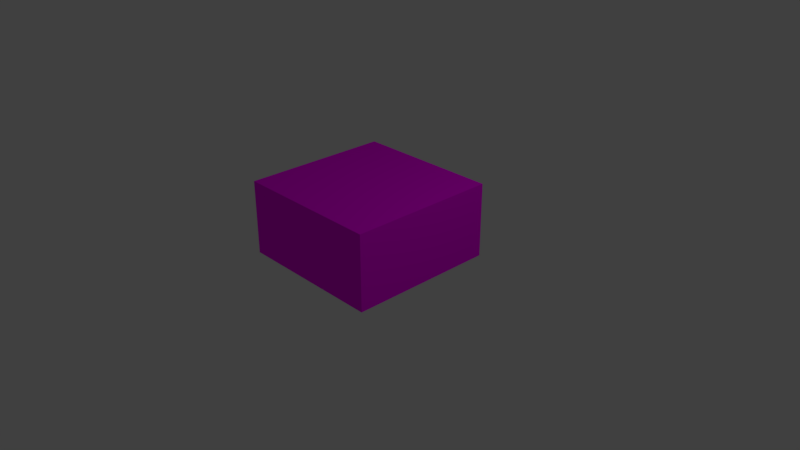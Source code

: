 # Source: Floor.blend  (saved by Blender 2.78.0; exported with 4.5.12 LTS)
import bpy
from mathutils import Matrix  # noqa: F401  (used for matrix-valued properties, if any)

bpy.ops.wm.read_factory_settings(use_empty=True)
scene = bpy.context.scene
scene.name = 'Scene'

# ---- collections
col_collection_1 = bpy.data.collections.new('Collection 1'); scene.collection.children.link(col_collection_1)

# ---- images (referenced by path relative to the original .blend; pixels are not part of the script)
import os
ASSET_DIR = os.environ.get("B2B_ASSET_DIR", "")  # directory of the original .blend (textures are referenced by path, not embedded)
HERE = os.path.dirname(os.path.abspath(__file__))  # packed textures are extracted next to this script under _unpacked/

def load_image(name, relpath, width, height, colorspace="sRGB"):
    """Load a texture the original file referenced (path relative to the .blend, or extracted next to this script)."""
    p = next((c for c in (os.path.join(HERE, relpath), os.path.join(ASSET_DIR, relpath)) if relpath and os.path.exists(c)), "")
    if p:
        img = bpy.data.images.load(p, check_existing=True)
        img.name = name
    else:  # same state as the original file: an image datablock whose file is absent (Cycles renders it pink)
        img = bpy.data.images.new(name, width, height)
        img.source = "FILE"
        img.filepath = "//" + (relpath or name)
    img.colorspace_settings.name = colorspace
    return img
img_base = load_image('Base', '', 1024, 1024, 'sRGB')

# ---- materials (node trees are filled in below, after node groups)
mat_material = bpy.data.materials.new('Material')
mat_material.alpha_threshold = 0.0
mat_material.roughness = 0.5
mat_material.line_color = (0.0, 0.0, 0.0, 1.0)

# ---- material node trees
mat_material.use_nodes = True; mat_material.node_tree.nodes.clear()
_N = mat_material.node_tree.nodes; _L = mat_material.node_tree.links
n0 = _N.new('ShaderNodeOutputMaterial'); n0.name = 'Material Output'; n0.location = (300, 300)
n1 = _N.new('ShaderNodeBsdfDiffuse'); n1.name = 'Diffuse BSDF'; n1.location = (10, 300)
n2 = _N.new('ShaderNodeTexImage'); n2.name = 'Image Texture'; n2.location = (-313, 396)
n2.width = 140
n2.image = img_base
_L.new(n1.outputs[0], n0.inputs[0])
_L.new(n2.outputs[0], n1.inputs[0])
n0.is_active_output = True

# ---- world
world_world = bpy.data.worlds.new('World'); scene.world = world_world
world_world.color = (0.05088, 0.05088, 0.05088)
world_world.use_sun_shadow = False
world_world.sun_shadow_jitter_overblur = 0.0
world_world.cycles.sampling_method = 'MANUAL'

# ---- cameras
cam_camera = bpy.data.cameras.new('Camera')
cam_camera.clip_end = 100.0
cam_camera.lens = 35.0
cam_camera.sensor_width = 32.0
cam_camera.sensor_height = 18.0
cam_camera.ortho_scale = 7.314
cam_camera.dof.focus_distance = 0.0

# ---- lights
light_lamp = bpy.data.lights.new('Lamp', 'POINT')
light_lamp.transmission_factor = 0.0
light_lamp.cutoff_distance = 30.0
light_lamp.energy = 100.0
light_lamp.shadow_buffer_clip_start = 1.001
light_lamp.shadow_soft_size = 0.1
light_lamp.shadow_maximum_resolution = 0.006
light_lamp.use_absolute_resolution = True

# ---- meshes
me_cube = bpy.data.meshes.new('Cube')
me_cube.from_pydata([(0.9991, 0.9999, 1.192e-07), (0.9991, -1.0, 1.192e-07), (-1.001, -1.0, 1.192e-07), (-1.001, 0.9999, 1.192e-07), (0.9991, 0.9999, 2.0), (0.9991, -1.0, 2.0), (-1.001, -1.0, 2.0), (-1.001, 0.9999, 2.0)], [], [(0, 1, 2, 3), (4, 7, 6, 5), (0, 4, 5, 1), (1, 5, 6, 2), (2, 6, 7, 3), (4, 0, 3, 7)])
_k = set([(0, 1), (0, 3), (0, 4), (1, 2), (1, 5), (2, 3), (2, 6), (3, 7), (4, 5), (4, 7), (5, 6), (6, 7)])
me_cube.attributes.new('sharp_edge', 'BOOLEAN', 'EDGE').data.foreach_set('value', [ (min(e.vertices), max(e.vertices)) in _k for e in me_cube.edges])
_uv = me_cube.uv_layers.new(name='UVMap')
_uv.uv.foreach_set('vector', [0.6818, 0.01515, 0.9848, 0.01515, 0.9848, 0.3182, 0.6818, 0.3182, 0.3485, 0.3182, 0.3485, 0.01515, 0.6515, 0.01515, 0.6515, 0.3182, 0.3182, 0.01515, 0.3182, 0.3182, 0.01515, 0.3182, 0.01515, 0.01515, 0.01515, 0.6515, 0.01515, 0.3485, 0.3182, 0.3485, 0.3182, 0.6515, 0.3182, 0.9848, 0.01515, 0.9848, 0.01515, 0.6818, 0.3182, 0.6818, 0.3485, 0.3485, 0.6515, 0.3485, 0.6515, 0.6515, 0.3485, 0.6515])
me_cube.materials.append(mat_material)
me_cube.use_remesh_preserve_volume = False
me_cube.use_remesh_preserve_attributes = False
me_cube.use_mirror_vertex_groups = False
me_cube.use_paint_bone_selection = False
me_cube.use_paint_mask = True
me_cube.update()

# ---- objects
ob_floor = bpy.data.objects.new('Floor', me_cube)
ob_lamp = bpy.data.objects.new('Lamp', light_lamp)
ob_camera = bpy.data.objects.new('Camera', cam_camera)

# ---- transforms, parenting, visibility, modifiers, constraints
ob_floor.location = (0.0008664, 5.341e-05, -1.007e-07)
ob_floor.scale = (1.0, 1.0, 0.5)
ob_floor.lock_rotations_4d = False
ob_floor.empty_display_type = 'ARROWS'
ob_floor.lineart.crease_threshold = 0.0
ob_lamp.location = (4.076, 1.005, 5.904)
ob_lamp.rotation_euler = (0.6503, 0.05522, 1.866)
ob_lamp.lock_rotations_4d = False
ob_lamp.empty_display_type = 'ARROWS'
ob_lamp.color = (0.0, 0.0, 0.0, 0.0)
ob_lamp.lineart.crease_threshold = 0.0
ob_camera.location = (7.481, -6.508, 5.344)
ob_camera.rotation_euler = (1.109, 0.0, 0.8149)
ob_camera.lock_rotations_4d = False
ob_camera.empty_display_type = 'ARROWS'
ob_camera.color = (0.0, 0.0, 0.0, 0.0)
ob_camera.display_type = 'WIRE'
ob_camera.lineart.crease_threshold = 0.0

# ---- collection membership
col_collection_1.objects.link(ob_floor)
col_collection_1.objects.link(ob_lamp)
col_collection_1.objects.link(ob_camera)

# ---- scene / render settings (as saved in the file)
scene.camera = ob_camera
scene.frame_start = 1; scene.frame_end = 250; scene.frame_set(6)
scene.render.engine = 'CYCLES'
scene.render.resolution_percentage = 50
scene.render.dither_intensity = 0.0
scene.cycles.use_denoising = False
scene.cycles.samples = 128
scene.cycles.sampling_pattern = 'TABULATED_SOBOL'
scene.cycles.light_sampling_threshold = 0.0
scene.cycles.use_adaptive_sampling = False
scene.cycles.use_light_tree = False
scene.cycles.blur_glossy = 0.0
scene.cycles.sample_clamp_indirect = 0.0
scene.view_settings.view_transform = 'Standard'
bpy.context.view_layer.update()

